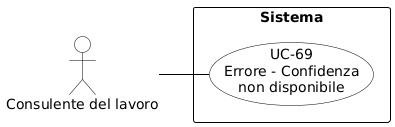

The diagram above was rendered by PlantUML. Its source (embedded in the PNG):
@startuml
skinparam shadowing false
skinparam defaultFontName Arial
left to right direction
skinparam nodesep 15
skinparam ranksep 50

skinparam usecase {
    BackgroundColor white
    BorderColor black
    ArrowColor black
}
skinparam actor {
    BackgroundColor white
    BorderColor black
}
skinparam rectangle {
    BorderColor black
    FontStyle bold
}

actor "Consulente del lavoro" as cdl

rectangle "Sistema" {
    usecase "UC-69\nErrore - Confidenza\nnon disponibile" as UC69
}

cdl -- UC69
@endl